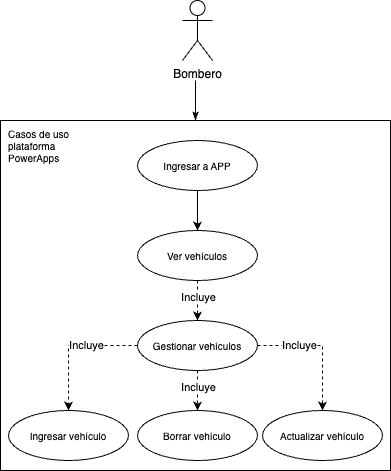

The diagram above was exported from draw.io. Its source (the exported page's mxGraphModel, read from the mxfile embedded in the PNG):
<mxGraphModel dx="1238" dy="926" grid="1" gridSize="10" guides="1" tooltips="1" connect="1" arrows="1" fold="1" page="1" pageScale="1" pageWidth="850" pageHeight="1100" math="0" shadow="0">
  <root>
    <mxCell id="0" />
    <mxCell id="1" parent="0" />
    <mxCell id="2" value="" style="group" vertex="1" connectable="0" parent="1">
      <mxGeometry x="300" y="10" width="390" height="470" as="geometry" />
    </mxCell>
    <mxCell id="3" value="Bombero" style="shape=umlActor;verticalLabelPosition=bottom;verticalAlign=top;html=1;outlineConnect=0;" vertex="1" parent="2">
      <mxGeometry x="182" width="30" height="60" as="geometry" />
    </mxCell>
    <mxCell id="4" style="rounded=0;orthogonalLoop=1;jettySize=auto;html=1;exitX=0.5;exitY=0;exitDx=0;exitDy=0;startArrow=classicThin;startFill=1;endArrow=none;endFill=0;" edge="1" parent="2" source="5">
      <mxGeometry relative="1" as="geometry">
        <mxPoint x="194.9310344827586" y="80" as="targetPoint" />
      </mxGeometry>
    </mxCell>
    <mxCell id="5" value="" style="rounded=0;whiteSpace=wrap;html=1;" vertex="1" parent="2">
      <mxGeometry y="120" width="390" height="350" as="geometry" />
    </mxCell>
    <mxCell id="6" value="Casos de uso plataforma PowerApps" style="text;html=1;align=left;verticalAlign=middle;whiteSpace=wrap;rounded=0;fontSize=10;spacingLeft=6;" vertex="1" parent="2">
      <mxGeometry y="120" width="90" height="50" as="geometry" />
    </mxCell>
    <mxCell id="7" style="edgeStyle=orthogonalEdgeStyle;rounded=0;orthogonalLoop=1;jettySize=auto;html=1;exitX=0.5;exitY=1;exitDx=0;exitDy=0;dashed=1;" edge="1" parent="2" source="9" target="16">
      <mxGeometry relative="1" as="geometry" />
    </mxCell>
    <mxCell id="8" value="Incluye" style="edgeLabel;html=1;align=center;verticalAlign=middle;resizable=0;points=[];" vertex="1" connectable="0" parent="7">
      <mxGeometry x="-0.1707" relative="1" as="geometry">
        <mxPoint as="offset" />
      </mxGeometry>
    </mxCell>
    <mxCell id="9" value="Ver vehículos" style="ellipse;whiteSpace=wrap;html=1;fontSize=10;" vertex="1" parent="2">
      <mxGeometry x="137" y="230" width="120" height="50" as="geometry" />
    </mxCell>
    <mxCell id="10" style="edgeStyle=orthogonalEdgeStyle;rounded=0;orthogonalLoop=1;jettySize=auto;html=1;exitX=0.5;exitY=1;exitDx=0;exitDy=0;entryX=0.5;entryY=0;entryDx=0;entryDy=0;dashed=1;" edge="1" parent="2" source="16" target="18">
      <mxGeometry relative="1" as="geometry" />
    </mxCell>
    <mxCell id="11" value="Incluye" style="edgeLabel;html=1;align=center;verticalAlign=middle;resizable=0;points=[];" vertex="1" connectable="0" parent="10">
      <mxGeometry x="-0.1833" relative="1" as="geometry">
        <mxPoint as="offset" />
      </mxGeometry>
    </mxCell>
    <mxCell id="12" style="edgeStyle=orthogonalEdgeStyle;rounded=0;orthogonalLoop=1;jettySize=auto;html=1;exitX=0;exitY=0.5;exitDx=0;exitDy=0;entryX=0.5;entryY=0;entryDx=0;entryDy=0;dashed=1;" edge="1" parent="2" source="16" target="17">
      <mxGeometry relative="1" as="geometry" />
    </mxCell>
    <mxCell id="13" value="Incluye" style="edgeLabel;html=1;align=center;verticalAlign=middle;resizable=0;points=[];" vertex="1" connectable="0" parent="12">
      <mxGeometry x="-0.228" y="-1" relative="1" as="geometry">
        <mxPoint as="offset" />
      </mxGeometry>
    </mxCell>
    <mxCell id="14" style="edgeStyle=orthogonalEdgeStyle;rounded=0;orthogonalLoop=1;jettySize=auto;html=1;exitX=1;exitY=0.5;exitDx=0;exitDy=0;entryX=0.5;entryY=0;entryDx=0;entryDy=0;dashed=1;" edge="1" parent="2" source="16" target="19">
      <mxGeometry relative="1" as="geometry" />
    </mxCell>
    <mxCell id="15" value="Incluye" style="edgeLabel;html=1;align=center;verticalAlign=middle;resizable=0;points=[];" vertex="1" connectable="0" parent="14">
      <mxGeometry x="-0.3598" y="1" relative="1" as="geometry">
        <mxPoint as="offset" />
      </mxGeometry>
    </mxCell>
    <mxCell id="16" value="Gestionar vehículos" style="ellipse;whiteSpace=wrap;html=1;fontSize=10;" vertex="1" parent="2">
      <mxGeometry x="137" y="320" width="120" height="50" as="geometry" />
    </mxCell>
    <mxCell id="17" value="Ingresar vehículo" style="ellipse;whiteSpace=wrap;html=1;fontSize=10;" vertex="1" parent="2">
      <mxGeometry x="8" y="410" width="120" height="50" as="geometry" />
    </mxCell>
    <mxCell id="18" value="Borrar vehículo" style="ellipse;whiteSpace=wrap;html=1;fontSize=10;" vertex="1" parent="2">
      <mxGeometry x="137" y="410" width="120" height="50" as="geometry" />
    </mxCell>
    <mxCell id="19" value="Actualizar vehículo" style="ellipse;whiteSpace=wrap;html=1;fontSize=10;" vertex="1" parent="2">
      <mxGeometry x="262" y="410" width="120" height="50" as="geometry" />
    </mxCell>
    <mxCell id="20" style="edgeStyle=orthogonalEdgeStyle;rounded=0;orthogonalLoop=1;jettySize=auto;html=1;exitX=0.5;exitY=1;exitDx=0;exitDy=0;entryX=0.5;entryY=0;entryDx=0;entryDy=0;" edge="1" parent="2" source="21" target="9">
      <mxGeometry relative="1" as="geometry" />
    </mxCell>
    <mxCell id="21" value="Ingresar a APP" style="ellipse;whiteSpace=wrap;html=1;fontSize=10;" vertex="1" parent="2">
      <mxGeometry x="137" y="140" width="120" height="50" as="geometry" />
    </mxCell>
  </root>
</mxGraphModel>